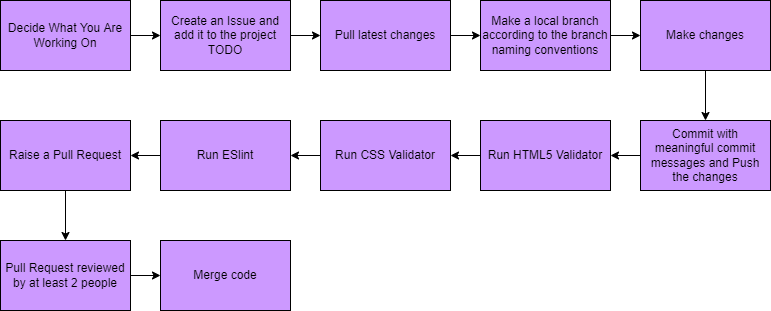

The diagram above was exported from draw.io. Its source (the exported page's mxGraphModel, read from the mxfile embedded in the PNG):
<mxGraphModel dx="590" dy="912" grid="1" gridSize="10" guides="1" tooltips="1" connect="1" arrows="1" fold="1" page="1" pageScale="1" pageWidth="850" pageHeight="1100" math="0" shadow="0">
  <root>
    <mxCell id="0" />
    <mxCell id="1" parent="0" />
    <mxCell id="2" style="edgeStyle=none;html=1;entryX=0;entryY=0.5;entryDx=0;entryDy=0;fillColor=#CC99FF;" edge="1" parent="1" source="3" target="5">
      <mxGeometry relative="1" as="geometry" />
    </mxCell>
    <mxCell id="3" value="Decide What You Are Working On" style="rounded=0;whiteSpace=wrap;html=1;fillColor=#CC99FF;" vertex="1" parent="1">
      <mxGeometry x="40" y="40" width="130" height="70" as="geometry" />
    </mxCell>
    <mxCell id="4" style="edgeStyle=none;html=1;entryX=0;entryY=0.5;entryDx=0;entryDy=0;fillColor=#CC99FF;" edge="1" parent="1" source="5" target="7">
      <mxGeometry relative="1" as="geometry" />
    </mxCell>
    <mxCell id="5" value="Create an Issue and add it to the project TODO" style="rounded=0;whiteSpace=wrap;html=1;fillColor=#CC99FF;" vertex="1" parent="1">
      <mxGeometry x="200" y="40" width="130" height="70" as="geometry" />
    </mxCell>
    <mxCell id="6" style="edgeStyle=none;html=1;entryX=0;entryY=0.5;entryDx=0;entryDy=0;fillColor=#CC99FF;" edge="1" parent="1" source="7" target="9">
      <mxGeometry relative="1" as="geometry" />
    </mxCell>
    <mxCell id="7" value="Pull latest changes" style="rounded=0;whiteSpace=wrap;html=1;fillColor=#CC99FF;" vertex="1" parent="1">
      <mxGeometry x="360" y="40" width="130" height="70" as="geometry" />
    </mxCell>
    <mxCell id="8" style="edgeStyle=none;html=1;entryX=0;entryY=0.5;entryDx=0;entryDy=0;fillColor=#CC99FF;" edge="1" parent="1" source="9" target="11">
      <mxGeometry relative="1" as="geometry" />
    </mxCell>
    <mxCell id="9" value="Make a local branch according to the branch naming conventions" style="rounded=0;whiteSpace=wrap;html=1;fillColor=#CC99FF;" vertex="1" parent="1">
      <mxGeometry x="520" y="40" width="130" height="70" as="geometry" />
    </mxCell>
    <mxCell id="10" style="edgeStyle=none;html=1;entryX=0.5;entryY=0;entryDx=0;entryDy=0;fillColor=#CC99FF;" edge="1" parent="1" source="11" target="13">
      <mxGeometry relative="1" as="geometry" />
    </mxCell>
    <mxCell id="11" value="Make changes" style="rounded=0;whiteSpace=wrap;html=1;fillColor=#CC99FF;" vertex="1" parent="1">
      <mxGeometry x="680" y="40" width="130" height="70" as="geometry" />
    </mxCell>
    <mxCell id="12" style="edgeStyle=none;html=1;fillColor=#CC99FF;" edge="1" parent="1" source="13" target="15">
      <mxGeometry relative="1" as="geometry" />
    </mxCell>
    <mxCell id="13" value="Commit with meaningful commit messages and Push the changes" style="rounded=0;whiteSpace=wrap;html=1;fillColor=#CC99FF;" vertex="1" parent="1">
      <mxGeometry x="680" y="160" width="130" height="70" as="geometry" />
    </mxCell>
    <mxCell id="14" style="edgeStyle=none;html=1;fillColor=#CC99FF;" edge="1" parent="1" source="15" target="17">
      <mxGeometry relative="1" as="geometry" />
    </mxCell>
    <mxCell id="15" value="Run HTML5 Validator" style="rounded=0;whiteSpace=wrap;html=1;fillColor=#CC99FF;" vertex="1" parent="1">
      <mxGeometry x="520" y="160" width="130" height="70" as="geometry" />
    </mxCell>
    <mxCell id="16" style="edgeStyle=none;html=1;fillColor=#CC99FF;" edge="1" parent="1" source="17" target="24">
      <mxGeometry relative="1" as="geometry" />
    </mxCell>
    <mxCell id="17" value="Run CSS Validator" style="rounded=0;whiteSpace=wrap;html=1;fillColor=#CC99FF;" vertex="1" parent="1">
      <mxGeometry x="360" y="160" width="130" height="70" as="geometry" />
    </mxCell>
    <mxCell id="18" style="edgeStyle=none;html=1;fillColor=#CC99FF;" edge="1" parent="1" source="19" target="21">
      <mxGeometry relative="1" as="geometry" />
    </mxCell>
    <mxCell id="19" value="Raise a Pull Request" style="rounded=0;whiteSpace=wrap;html=1;fillColor=#CC99FF;" vertex="1" parent="1">
      <mxGeometry x="40" y="160" width="130" height="70" as="geometry" />
    </mxCell>
    <mxCell id="20" style="edgeStyle=none;html=1;entryX=0;entryY=0.5;entryDx=0;entryDy=0;fillColor=#CC99FF;" edge="1" parent="1" source="21" target="22">
      <mxGeometry relative="1" as="geometry" />
    </mxCell>
    <mxCell id="21" value="Pull Request reviewed by at least 2 people" style="rounded=0;whiteSpace=wrap;html=1;fillColor=#CC99FF;" vertex="1" parent="1">
      <mxGeometry x="40" y="280" width="130" height="70" as="geometry" />
    </mxCell>
    <mxCell id="22" value="Merge code" style="rounded=0;whiteSpace=wrap;html=1;fillColor=#CC99FF;" vertex="1" parent="1">
      <mxGeometry x="200" y="280" width="130" height="70" as="geometry" />
    </mxCell>
    <mxCell id="23" style="edgeStyle=none;html=1;fillColor=#CC99FF;" edge="1" parent="1" source="24" target="19">
      <mxGeometry relative="1" as="geometry" />
    </mxCell>
    <mxCell id="24" value="Run ESlint" style="rounded=0;whiteSpace=wrap;html=1;fillColor=#CC99FF;" vertex="1" parent="1">
      <mxGeometry x="200" y="160" width="130" height="70" as="geometry" />
    </mxCell>
  </root>
</mxGraphModel>